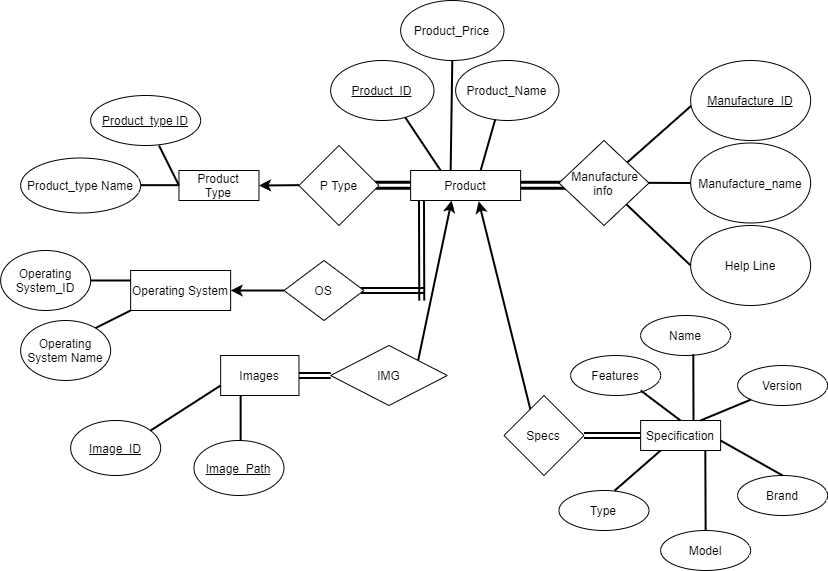

The diagram above was exported from draw.io. Its source (the exported page's mxGraphModel, read from the mxfile embedded in the PNG):
<mxGraphModel dx="1038" dy="531" grid="0" gridSize="10" guides="1" tooltips="1" connect="1" arrows="1" fold="1" page="1" pageScale="1" pageWidth="1169" pageHeight="827" math="0" shadow="0">
  <root>
    <mxCell id="WIyWlLk6GJQsqaUBKTNV-0" />
    <mxCell id="WIyWlLk6GJQsqaUBKTNV-1" parent="WIyWlLk6GJQsqaUBKTNV-0" />
    <mxCell id="V6bjjgHWiu1jKUY9XA8g-3" value="" style="shape=link;html=1;strokeWidth=3;" parent="WIyWlLk6GJQsqaUBKTNV-1" edge="1">
      <mxGeometry width="50" height="50" relative="1" as="geometry">
        <mxPoint x="538.4699999999999" y="364.65999999999997" as="sourcePoint" />
        <mxPoint x="588.4699999999999" y="364.65999999999997" as="targetPoint" />
      </mxGeometry>
    </mxCell>
    <mxCell id="V6bjjgHWiu1jKUY9XA8g-4" value="" style="shape=link;html=1;strokeWidth=3;" parent="WIyWlLk6GJQsqaUBKTNV-1" edge="1">
      <mxGeometry width="50" height="50" relative="1" as="geometry">
        <mxPoint x="688.4699999999999" y="364.65999999999997" as="sourcePoint" />
        <mxPoint x="738.4699999999999" y="364.65999999999997" as="targetPoint" />
      </mxGeometry>
    </mxCell>
    <mxCell id="V6bjjgHWiu1jKUY9XA8g-5" value="&amp;nbsp;Manufacture&lt;br&gt;info" style="rhombus;whiteSpace=wrap;html=1;rounded=0;shadow=0;glass=0;comic=0;" parent="WIyWlLk6GJQsqaUBKTNV-1" vertex="1">
      <mxGeometry x="728.47" y="320" width="90" height="85" as="geometry" />
    </mxCell>
    <mxCell id="V6bjjgHWiu1jKUY9XA8g-8" value="" style="rhombus;whiteSpace=wrap;html=1;rounded=0;shadow=0;glass=0;comic=0;" parent="WIyWlLk6GJQsqaUBKTNV-1" vertex="1">
      <mxGeometry x="468.46999999999997" y="325" width="80" height="80" as="geometry" />
    </mxCell>
    <mxCell id="V6bjjgHWiu1jKUY9XA8g-9" value="P Type" style="text;html=1;align=center;verticalAlign=middle;resizable=0;points=[];autosize=1;" parent="WIyWlLk6GJQsqaUBKTNV-1" vertex="1">
      <mxGeometry x="483.46999999999997" y="355" width="50" height="20" as="geometry" />
    </mxCell>
    <mxCell id="V6bjjgHWiu1jKUY9XA8g-10" value="" style="endArrow=classic;html=1;strokeWidth=2;" parent="WIyWlLk6GJQsqaUBKTNV-1" edge="1">
      <mxGeometry width="50" height="50" relative="1" as="geometry">
        <mxPoint x="468.46999999999997" y="364.65999999999997" as="sourcePoint" />
        <mxPoint x="428.46999999999997" y="365" as="targetPoint" />
      </mxGeometry>
    </mxCell>
    <mxCell id="V6bjjgHWiu1jKUY9XA8g-11" value="Product&lt;br&gt;Type" style="rounded=0;whiteSpace=wrap;html=1;shadow=0;glass=0;comic=0;" parent="WIyWlLk6GJQsqaUBKTNV-1" vertex="1">
      <mxGeometry x="348.46999999999997" y="350" width="80" height="30" as="geometry" />
    </mxCell>
    <mxCell id="V6bjjgHWiu1jKUY9XA8g-12" value="Product" style="rounded=0;whiteSpace=wrap;html=1;shadow=0;glass=0;comic=0;" parent="WIyWlLk6GJQsqaUBKTNV-1" vertex="1">
      <mxGeometry x="580.14" y="350" width="110" height="30" as="geometry" />
    </mxCell>
    <mxCell id="V6bjjgHWiu1jKUY9XA8g-13" value="&lt;p&gt;&lt;u&gt;Product_type ID&lt;/u&gt;&lt;/p&gt;" style="ellipse;whiteSpace=wrap;html=1;rounded=0;shadow=0;glass=0;comic=0;" parent="WIyWlLk6GJQsqaUBKTNV-1" vertex="1">
      <mxGeometry x="260.14" y="275" width="110" height="50" as="geometry" />
    </mxCell>
    <mxCell id="V6bjjgHWiu1jKUY9XA8g-14" value="" style="endArrow=none;html=1;strokeWidth=2;" parent="WIyWlLk6GJQsqaUBKTNV-1" edge="1">
      <mxGeometry width="50" height="50" relative="1" as="geometry">
        <mxPoint x="348.46999999999997" y="365" as="sourcePoint" />
        <mxPoint x="328.46999999999997" y="325" as="targetPoint" />
      </mxGeometry>
    </mxCell>
    <mxCell id="V6bjjgHWiu1jKUY9XA8g-15" value="" style="endArrow=none;html=1;strokeWidth=2;" parent="WIyWlLk6GJQsqaUBKTNV-1" edge="1">
      <mxGeometry width="50" height="50" relative="1" as="geometry">
        <mxPoint x="308.46999999999997" y="364.65999999999997" as="sourcePoint" />
        <mxPoint x="348.46999999999997" y="364.65999999999997" as="targetPoint" />
      </mxGeometry>
    </mxCell>
    <mxCell id="V6bjjgHWiu1jKUY9XA8g-16" value="Product_type Name" style="ellipse;whiteSpace=wrap;html=1;rounded=0;shadow=0;glass=0;comic=0;" parent="WIyWlLk6GJQsqaUBKTNV-1" vertex="1">
      <mxGeometry x="190.14" y="337.5" width="120" height="55" as="geometry" />
    </mxCell>
    <mxCell id="V6bjjgHWiu1jKUY9XA8g-18" value="" style="endArrow=none;html=1;strokeWidth=2;" parent="WIyWlLk6GJQsqaUBKTNV-1" edge="1">
      <mxGeometry width="50" height="50" relative="1" as="geometry">
        <mxPoint x="650.14" y="350" as="sourcePoint" />
        <mxPoint x="670.14" y="280" as="targetPoint" />
      </mxGeometry>
    </mxCell>
    <mxCell id="V6bjjgHWiu1jKUY9XA8g-19" value="" style="endArrow=none;html=1;strokeWidth=2;entryX=0.677;entryY=0.833;entryDx=0;entryDy=0;entryPerimeter=0;" parent="WIyWlLk6GJQsqaUBKTNV-1" target="V6bjjgHWiu1jKUY9XA8g-20" edge="1">
      <mxGeometry width="50" height="50" relative="1" as="geometry">
        <mxPoint x="610.14" y="350" as="sourcePoint" />
        <mxPoint x="588.14" y="300" as="targetPoint" />
      </mxGeometry>
    </mxCell>
    <mxCell id="V6bjjgHWiu1jKUY9XA8g-20" value="&lt;u&gt;Product_ID&lt;/u&gt;" style="ellipse;whiteSpace=wrap;html=1;rounded=0;shadow=0;glass=0;comic=0;" parent="WIyWlLk6GJQsqaUBKTNV-1" vertex="1">
      <mxGeometry x="500.14" y="240" width="103.33" height="60" as="geometry" />
    </mxCell>
    <mxCell id="V6bjjgHWiu1jKUY9XA8g-21" value="Product_Name" style="ellipse;whiteSpace=wrap;html=1;rounded=0;shadow=0;glass=0;comic=0;" parent="WIyWlLk6GJQsqaUBKTNV-1" vertex="1">
      <mxGeometry x="625.14" y="240" width="103.33" height="60" as="geometry" />
    </mxCell>
    <mxCell id="V6bjjgHWiu1jKUY9XA8g-24" value="Product_Price" style="ellipse;whiteSpace=wrap;html=1;rounded=0;shadow=0;glass=0;comic=0;" parent="WIyWlLk6GJQsqaUBKTNV-1" vertex="1">
      <mxGeometry x="570.14" y="180" width="103.33" height="60" as="geometry" />
    </mxCell>
    <mxCell id="V6bjjgHWiu1jKUY9XA8g-25" value="" style="endArrow=none;html=1;strokeWidth=2;entryX=0.5;entryY=1;entryDx=0;entryDy=0;" parent="WIyWlLk6GJQsqaUBKTNV-1" target="V6bjjgHWiu1jKUY9XA8g-24" edge="1">
      <mxGeometry width="50" height="50" relative="1" as="geometry">
        <mxPoint x="620.14" y="350" as="sourcePoint" />
        <mxPoint x="620.4699999999999" y="280" as="targetPoint" />
      </mxGeometry>
    </mxCell>
    <mxCell id="V6bjjgHWiu1jKUY9XA8g-26" value="" style="endArrow=none;html=1;strokeWidth=2;entryX=0.005;entryY=0.566;entryDx=0;entryDy=0;entryPerimeter=0;" parent="WIyWlLk6GJQsqaUBKTNV-1" source="V6bjjgHWiu1jKUY9XA8g-5" target="V6bjjgHWiu1jKUY9XA8g-30" edge="1">
      <mxGeometry width="50" height="50" relative="1" as="geometry">
        <mxPoint x="780.14" y="325" as="sourcePoint" />
        <mxPoint x="830.14" y="275" as="targetPoint" />
      </mxGeometry>
    </mxCell>
    <mxCell id="V6bjjgHWiu1jKUY9XA8g-27" value="" style="endArrow=none;html=1;strokeWidth=2;entryX=0;entryY=0.5;entryDx=0;entryDy=0;" parent="WIyWlLk6GJQsqaUBKTNV-1" target="V6bjjgHWiu1jKUY9XA8g-29" edge="1">
      <mxGeometry width="50" height="50" relative="1" as="geometry">
        <mxPoint x="818.47" y="362.33" as="sourcePoint" />
        <mxPoint x="898.47" y="362.33" as="targetPoint" />
      </mxGeometry>
    </mxCell>
    <mxCell id="V6bjjgHWiu1jKUY9XA8g-29" value="Manufacture_name" style="ellipse;whiteSpace=wrap;html=1;rounded=0;shadow=0;glass=0;comic=0;" parent="WIyWlLk6GJQsqaUBKTNV-1" vertex="1">
      <mxGeometry x="860.14" y="322.5" width="120" height="80" as="geometry" />
    </mxCell>
    <mxCell id="V6bjjgHWiu1jKUY9XA8g-30" value="&lt;u&gt;Manufacture_ID&lt;/u&gt;" style="ellipse;whiteSpace=wrap;html=1;rounded=0;shadow=0;glass=0;comic=0;" parent="WIyWlLk6GJQsqaUBKTNV-1" vertex="1">
      <mxGeometry x="860.14" y="240" width="120" height="80" as="geometry" />
    </mxCell>
    <mxCell id="V6bjjgHWiu1jKUY9XA8g-31" value="Help Line" style="ellipse;whiteSpace=wrap;html=1;rounded=0;shadow=0;glass=0;comic=0;" parent="WIyWlLk6GJQsqaUBKTNV-1" vertex="1">
      <mxGeometry x="860.14" y="405" width="120" height="80" as="geometry" />
    </mxCell>
    <mxCell id="V6bjjgHWiu1jKUY9XA8g-32" value="" style="endArrow=none;html=1;strokeWidth=2;entryX=0;entryY=0.5;entryDx=0;entryDy=0;" parent="WIyWlLk6GJQsqaUBKTNV-1" source="V6bjjgHWiu1jKUY9XA8g-5" target="V6bjjgHWiu1jKUY9XA8g-31" edge="1">
      <mxGeometry width="50" height="50" relative="1" as="geometry">
        <mxPoint x="780.143126272381" y="459.1623970350263" as="sourcePoint" />
        <mxPoint x="844.1800000000001" y="402.5" as="targetPoint" />
      </mxGeometry>
    </mxCell>
    <mxCell id="V6bjjgHWiu1jKUY9XA8g-35" value="" style="shape=link;html=1;strokeWidth=2;entryX=0.098;entryY=1.014;entryDx=0;entryDy=0;entryPerimeter=0;" parent="WIyWlLk6GJQsqaUBKTNV-1" target="V6bjjgHWiu1jKUY9XA8g-12" edge="1">
      <mxGeometry width="50" height="50" relative="1" as="geometry">
        <mxPoint x="591.14" y="480" as="sourcePoint" />
        <mxPoint x="590.14" y="390" as="targetPoint" />
      </mxGeometry>
    </mxCell>
    <mxCell id="V6bjjgHWiu1jKUY9XA8g-38" value="" style="shape=link;html=1;strokeWidth=2;" parent="WIyWlLk6GJQsqaUBKTNV-1" edge="1">
      <mxGeometry width="50" height="50" relative="1" as="geometry">
        <mxPoint x="530.14" y="470" as="sourcePoint" />
        <mxPoint x="593.4699999999999" y="470" as="targetPoint" />
      </mxGeometry>
    </mxCell>
    <mxCell id="V6bjjgHWiu1jKUY9XA8g-41" value="OS" style="rhombus;whiteSpace=wrap;html=1;rounded=0;shadow=0;glass=0;comic=0;" parent="WIyWlLk6GJQsqaUBKTNV-1" vertex="1">
      <mxGeometry x="453.46999999999997" y="440" width="80" height="60" as="geometry" />
    </mxCell>
    <mxCell id="V6bjjgHWiu1jKUY9XA8g-42" value="" style="endArrow=classic;html=1;strokeWidth=2;exitX=0;exitY=0.5;exitDx=0;exitDy=0;" parent="WIyWlLk6GJQsqaUBKTNV-1" source="V6bjjgHWiu1jKUY9XA8g-41" edge="1">
      <mxGeometry width="50" height="50" relative="1" as="geometry">
        <mxPoint x="378.46999999999997" y="510" as="sourcePoint" />
        <mxPoint x="400.14" y="470" as="targetPoint" />
      </mxGeometry>
    </mxCell>
    <mxCell id="V6bjjgHWiu1jKUY9XA8g-43" value="Operating System" style="rounded=0;whiteSpace=wrap;html=1;shadow=0;glass=0;comic=0;" parent="WIyWlLk6GJQsqaUBKTNV-1" vertex="1">
      <mxGeometry x="300.14" y="450" width="100" height="40" as="geometry" />
    </mxCell>
    <mxCell id="V6bjjgHWiu1jKUY9XA8g-44" value="" style="endArrow=none;html=1;strokeWidth=2;" parent="WIyWlLk6GJQsqaUBKTNV-1" edge="1">
      <mxGeometry width="50" height="50" relative="1" as="geometry">
        <mxPoint x="260.14" y="510" as="sourcePoint" />
        <mxPoint x="300.14" y="490" as="targetPoint" />
      </mxGeometry>
    </mxCell>
    <mxCell id="V6bjjgHWiu1jKUY9XA8g-45" value="" style="endArrow=none;html=1;strokeWidth=2;" parent="WIyWlLk6GJQsqaUBKTNV-1" edge="1">
      <mxGeometry width="50" height="50" relative="1" as="geometry">
        <mxPoint x="260.14" y="460" as="sourcePoint" />
        <mxPoint x="300.14" y="460" as="targetPoint" />
      </mxGeometry>
    </mxCell>
    <mxCell id="V6bjjgHWiu1jKUY9XA8g-46" value="Operating System_ID" style="ellipse;whiteSpace=wrap;html=1;rounded=0;shadow=0;glass=0;comic=0;" parent="WIyWlLk6GJQsqaUBKTNV-1" vertex="1">
      <mxGeometry x="170.14" y="430" width="90" height="60" as="geometry" />
    </mxCell>
    <mxCell id="V6bjjgHWiu1jKUY9XA8g-47" value="Operating System Name" style="ellipse;whiteSpace=wrap;html=1;rounded=0;shadow=0;glass=0;comic=0;" parent="WIyWlLk6GJQsqaUBKTNV-1" vertex="1">
      <mxGeometry x="190.14" y="500" width="90" height="60" as="geometry" />
    </mxCell>
    <mxCell id="V6bjjgHWiu1jKUY9XA8g-48" value="" style="endArrow=classic;html=1;strokeWidth=2;exitX=1;exitY=0;exitDx=0;exitDy=0;" parent="WIyWlLk6GJQsqaUBKTNV-1" source="V6bjjgHWiu1jKUY9XA8g-55" edge="1">
      <mxGeometry width="50" height="50" relative="1" as="geometry">
        <mxPoint x="589.7" y="551.14639" as="sourcePoint" />
        <mxPoint x="621.14" y="380" as="targetPoint" />
      </mxGeometry>
    </mxCell>
    <mxCell id="V6bjjgHWiu1jKUY9XA8g-49" value="" style="endArrow=classic;html=1;strokeWidth=2;entryX=0.618;entryY=1.024;entryDx=0;entryDy=0;entryPerimeter=0;" parent="WIyWlLk6GJQsqaUBKTNV-1" target="V6bjjgHWiu1jKUY9XA8g-12" edge="1">
      <mxGeometry width="50" height="50" relative="1" as="geometry">
        <mxPoint x="700.14" y="590" as="sourcePoint" />
        <mxPoint x="701.8000000000001" y="470" as="targetPoint" />
      </mxGeometry>
    </mxCell>
    <mxCell id="V6bjjgHWiu1jKUY9XA8g-54" value="" style="shape=link;html=1;strokeWidth=2;entryX=0;entryY=0.5;entryDx=0;entryDy=0;" parent="WIyWlLk6GJQsqaUBKTNV-1" source="V6bjjgHWiu1jKUY9XA8g-56" target="V6bjjgHWiu1jKUY9XA8g-55" edge="1">
      <mxGeometry width="50" height="50" relative="1" as="geometry">
        <mxPoint x="480.14" y="554" as="sourcePoint" />
        <mxPoint x="490.14" y="554" as="targetPoint" />
      </mxGeometry>
    </mxCell>
    <mxCell id="V6bjjgHWiu1jKUY9XA8g-55" value="IMG" style="rhombus;whiteSpace=wrap;html=1;" parent="WIyWlLk6GJQsqaUBKTNV-1" vertex="1">
      <mxGeometry x="500.14" y="525" width="116.67" height="60" as="geometry" />
    </mxCell>
    <mxCell id="V6bjjgHWiu1jKUY9XA8g-56" value="Images" style="rounded=0;whiteSpace=wrap;html=1;shadow=0;glass=0;comic=0;" parent="WIyWlLk6GJQsqaUBKTNV-1" vertex="1">
      <mxGeometry x="390.14" y="535" width="78.33" height="40" as="geometry" />
    </mxCell>
    <mxCell id="V6bjjgHWiu1jKUY9XA8g-59" value="" style="endArrow=none;html=1;strokeWidth=2;" parent="WIyWlLk6GJQsqaUBKTNV-1" edge="1">
      <mxGeometry width="50" height="50" relative="1" as="geometry">
        <mxPoint x="410.14" y="625" as="sourcePoint" />
        <mxPoint x="410.14" y="575" as="targetPoint" />
      </mxGeometry>
    </mxCell>
    <mxCell id="V6bjjgHWiu1jKUY9XA8g-60" value="" style="endArrow=none;html=1;strokeWidth=2;entryX=0;entryY=0.75;entryDx=0;entryDy=0;" parent="WIyWlLk6GJQsqaUBKTNV-1" target="V6bjjgHWiu1jKUY9XA8g-56" edge="1">
      <mxGeometry width="50" height="50" relative="1" as="geometry">
        <mxPoint x="320.14" y="610" as="sourcePoint" />
        <mxPoint x="370.14" y="560" as="targetPoint" />
      </mxGeometry>
    </mxCell>
    <mxCell id="V6bjjgHWiu1jKUY9XA8g-61" value="&lt;u&gt;Image_ID&lt;/u&gt;" style="ellipse;whiteSpace=wrap;html=1;rounded=0;shadow=0;glass=0;comic=0;" parent="WIyWlLk6GJQsqaUBKTNV-1" vertex="1">
      <mxGeometry x="240.14" y="600" width="90" height="55" as="geometry" />
    </mxCell>
    <mxCell id="V6bjjgHWiu1jKUY9XA8g-62" value="&lt;u&gt;Image_Path&lt;/u&gt;" style="ellipse;whiteSpace=wrap;html=1;rounded=0;shadow=0;glass=0;comic=0;" parent="WIyWlLk6GJQsqaUBKTNV-1" vertex="1">
      <mxGeometry x="363.46999999999997" y="620" width="90" height="55" as="geometry" />
    </mxCell>
    <mxCell id="V6bjjgHWiu1jKUY9XA8g-63" value="Specs" style="rhombus;whiteSpace=wrap;html=1;rounded=0;shadow=0;glass=0;comic=0;" parent="WIyWlLk6GJQsqaUBKTNV-1" vertex="1">
      <mxGeometry x="673.47" y="575" width="80" height="80" as="geometry" />
    </mxCell>
    <mxCell id="V6bjjgHWiu1jKUY9XA8g-64" value="" style="shape=link;html=1;strokeWidth=2;exitX=1;exitY=0.5;exitDx=0;exitDy=0;" parent="WIyWlLk6GJQsqaUBKTNV-1" source="V6bjjgHWiu1jKUY9XA8g-63" edge="1">
      <mxGeometry width="50" height="50" relative="1" as="geometry">
        <mxPoint x="753.47" y="614.8" as="sourcePoint" />
        <mxPoint x="810.14" y="615" as="targetPoint" />
      </mxGeometry>
    </mxCell>
    <mxCell id="V6bjjgHWiu1jKUY9XA8g-65" value="Specification" style="rounded=0;whiteSpace=wrap;html=1;shadow=0;glass=0;comic=0;" parent="WIyWlLk6GJQsqaUBKTNV-1" vertex="1">
      <mxGeometry x="810.14" y="600" width="80" height="30" as="geometry" />
    </mxCell>
    <mxCell id="V6bjjgHWiu1jKUY9XA8g-66" value="Features" style="ellipse;whiteSpace=wrap;html=1;rounded=0;shadow=0;glass=0;comic=0;" parent="WIyWlLk6GJQsqaUBKTNV-1" vertex="1">
      <mxGeometry x="740.14" y="535" width="90" height="40" as="geometry" />
    </mxCell>
    <mxCell id="V6bjjgHWiu1jKUY9XA8g-67" value="Name" style="ellipse;whiteSpace=wrap;html=1;rounded=0;shadow=0;glass=0;comic=0;" parent="WIyWlLk6GJQsqaUBKTNV-1" vertex="1">
      <mxGeometry x="810.14" y="495" width="90" height="40" as="geometry" />
    </mxCell>
    <mxCell id="V6bjjgHWiu1jKUY9XA8g-68" value="Type" style="ellipse;whiteSpace=wrap;html=1;rounded=0;shadow=0;glass=0;comic=0;" parent="WIyWlLk6GJQsqaUBKTNV-1" vertex="1">
      <mxGeometry x="728.47" y="670" width="90" height="40" as="geometry" />
    </mxCell>
    <mxCell id="V6bjjgHWiu1jKUY9XA8g-69" value="Model" style="ellipse;whiteSpace=wrap;html=1;rounded=0;shadow=0;glass=0;comic=0;" parent="WIyWlLk6GJQsqaUBKTNV-1" vertex="1">
      <mxGeometry x="830.14" y="710" width="90" height="40" as="geometry" />
    </mxCell>
    <mxCell id="V6bjjgHWiu1jKUY9XA8g-70" value="Version" style="ellipse;whiteSpace=wrap;html=1;rounded=0;shadow=0;glass=0;comic=0;" parent="WIyWlLk6GJQsqaUBKTNV-1" vertex="1">
      <mxGeometry x="907.14" y="545" width="90" height="40" as="geometry" />
    </mxCell>
    <mxCell id="V6bjjgHWiu1jKUY9XA8g-71" value="Brand" style="ellipse;whiteSpace=wrap;html=1;rounded=0;shadow=0;glass=0;comic=0;" parent="WIyWlLk6GJQsqaUBKTNV-1" vertex="1">
      <mxGeometry x="907.14" y="655" width="90" height="40" as="geometry" />
    </mxCell>
    <mxCell id="V6bjjgHWiu1jKUY9XA8g-73" value="" style="endArrow=none;html=1;strokeWidth=2;exitX=0.5;exitY=0;exitDx=0;exitDy=0;" parent="WIyWlLk6GJQsqaUBKTNV-1" source="V6bjjgHWiu1jKUY9XA8g-69" edge="1">
      <mxGeometry width="50" height="50" relative="1" as="geometry">
        <mxPoint x="875.27" y="690" as="sourcePoint" />
        <mxPoint x="874.8" y="630" as="targetPoint" />
      </mxGeometry>
    </mxCell>
    <mxCell id="V6bjjgHWiu1jKUY9XA8g-74" value="" style="endArrow=none;html=1;strokeWidth=2;entryX=0.585;entryY=0.969;entryDx=0;entryDy=0;entryPerimeter=0;" parent="WIyWlLk6GJQsqaUBKTNV-1" target="V6bjjgHWiu1jKUY9XA8g-67" edge="1">
      <mxGeometry width="50" height="50" relative="1" as="geometry">
        <mxPoint x="863" y="600" as="sourcePoint" />
        <mxPoint x="860.14" y="553.52" as="targetPoint" />
      </mxGeometry>
    </mxCell>
    <mxCell id="V6bjjgHWiu1jKUY9XA8g-75" value="" style="endArrow=none;html=1;strokeWidth=2;entryX=0.25;entryY=1;entryDx=0;entryDy=0;exitX=0.617;exitY=0.006;exitDx=0;exitDy=0;exitPerimeter=0;" parent="WIyWlLk6GJQsqaUBKTNV-1" source="V6bjjgHWiu1jKUY9XA8g-68" target="V6bjjgHWiu1jKUY9XA8g-65" edge="1">
      <mxGeometry width="50" height="50" relative="1" as="geometry">
        <mxPoint x="788.47" y="670" as="sourcePoint" />
        <mxPoint x="818.47" y="640" as="targetPoint" />
      </mxGeometry>
    </mxCell>
    <mxCell id="V6bjjgHWiu1jKUY9XA8g-76" value="" style="endArrow=none;html=1;strokeWidth=2;" parent="WIyWlLk6GJQsqaUBKTNV-1" edge="1">
      <mxGeometry width="50" height="50" relative="1" as="geometry">
        <mxPoint x="810.14" y="570" as="sourcePoint" />
        <mxPoint x="850" y="600" as="targetPoint" />
      </mxGeometry>
    </mxCell>
    <mxCell id="V6bjjgHWiu1jKUY9XA8g-77" value="" style="endArrow=none;html=1;strokeWidth=2;entryX=0;entryY=1;entryDx=0;entryDy=0;" parent="WIyWlLk6GJQsqaUBKTNV-1" target="V6bjjgHWiu1jKUY9XA8g-70" edge="1">
      <mxGeometry width="50" height="50" relative="1" as="geometry">
        <mxPoint x="870" y="600" as="sourcePoint" />
        <mxPoint x="927.14" y="580" as="targetPoint" />
      </mxGeometry>
    </mxCell>
    <mxCell id="V6bjjgHWiu1jKUY9XA8g-78" value="" style="endArrow=none;html=1;strokeWidth=2;entryX=0.5;entryY=0;entryDx=0;entryDy=0;" parent="WIyWlLk6GJQsqaUBKTNV-1" target="V6bjjgHWiu1jKUY9XA8g-71" edge="1">
      <mxGeometry width="50" height="50" relative="1" as="geometry">
        <mxPoint x="890" y="620" as="sourcePoint" />
        <mxPoint x="939.81" y="650" as="targetPoint" />
      </mxGeometry>
    </mxCell>
  </root>
</mxGraphModel>